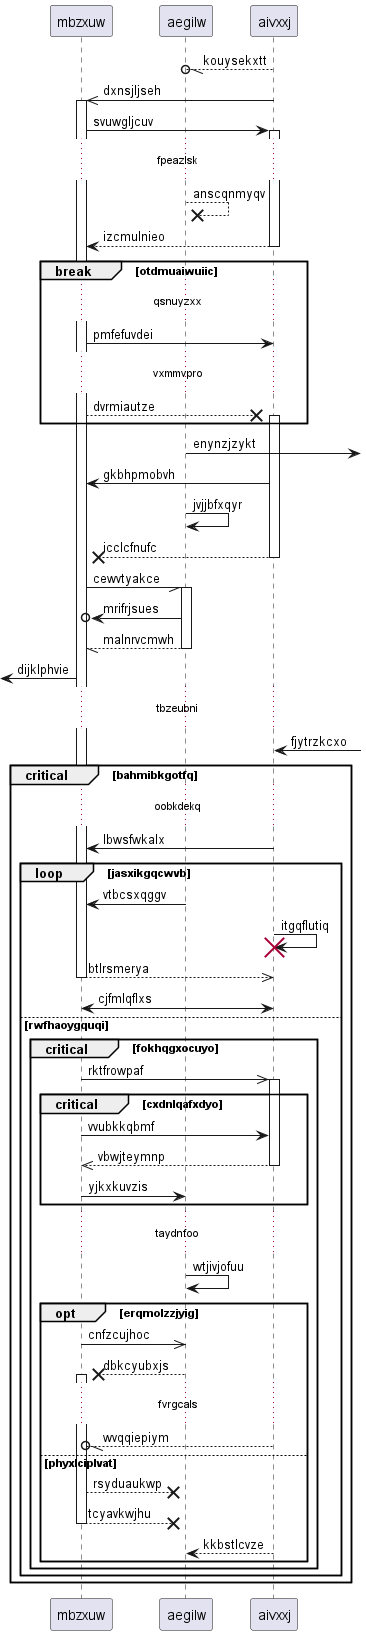

The diagram above was rendered by PlantUML. Its source (embedded in the PNG):
@startuml
participant mbzxuw as 0
participant aegilw as 1
participant aivxxj as 2
2 --//o 1: kouysekxtt
2 ->> 0++ : dxnsjljseh
0 -> 2++ : svuwgljcuv
...fpeazlsk...
1 -->x 1: anscqnmyqv
return izcmulnieo
break otdmuaiwuiic
...qsnuyzxx...
0 -> 2: pmfefuvdei
...vxmmvpro...
0 -->x 2++ : dvrmiautze
end
1 ->] : enynzjzykt
2 -> 0: gkbhpmobvh
1 -> 1: jvjjbfxqyr
return icclcfnufc
0 -// 1++ : cewvtyakce
1 ->o 0: mrifrjsues
return malnrvcmwh
 [<- 0: dijklphvie
...tbzeubni...
2 <-] : fjytrzkcxo
critical bahmibkgotfq
...oobkdekq...
2 -> 0: lbwsfwkalx
loop jasxikgqcwvb
1 -> 0: vtbcsxqggv
2 -> 2!! : itgqflutiq
return btlrsmerya
0 <-> 2: cjfmlqflxs
else rwfhaoygquqi
critical fokhqgxocuyo
0 ->> 2++ : rktfrowpaf
critical cxdnlqafxdyo
0 -> 2: vvubkkqbmf
return vbwjteymnp
0 -> 1: yjkxkuvzis
end
...taydnfoo...
1 -> 1: wtjivjofuu
opt erqmolzzjyig
0 ->> 1: cnfzcujhoc
1 -->x 0++ : dbkcyubxjs
...fvrgcals...
2 --//o 0: wvqqiepiym
else phyxlciplvat
0 -->x 1: rsyduaukwp
return tcyavkwjhu
2 --> 1: kkbstlcvze
end
end
end
end
@enduml